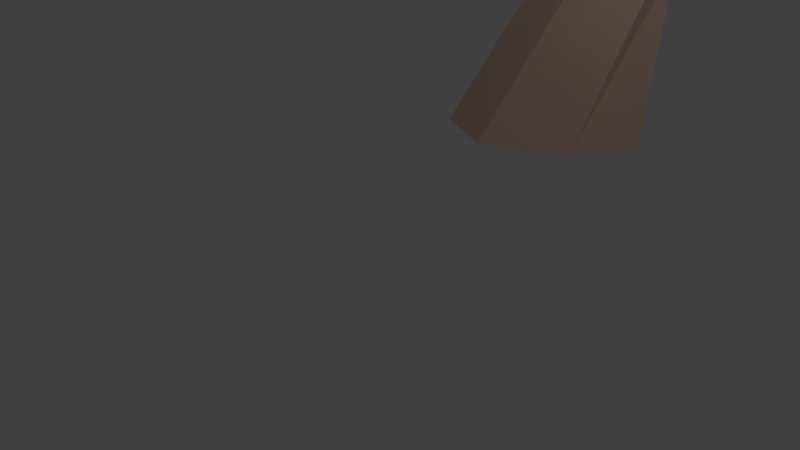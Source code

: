 # Source: Tree2.blend  (saved by Blender 2.67.0; exported with 4.5.12 LTS)
import bpy
from mathutils import Matrix  # noqa: F401  (used for matrix-valued properties, if any)

bpy.ops.wm.read_factory_settings(use_empty=True)
scene = bpy.context.scene
scene.name = 'Scene'

# ---- collections
col_collection_1 = bpy.data.collections.new('Collection 1'); scene.collection.children.link(col_collection_1)

# ---- materials (node trees are filled in below, after node groups)
mat_material_004 = bpy.data.materials.new('Material.004')
mat_material_004.alpha_threshold = 0.0
mat_material_004.use_transparent_shadow = False
mat_material_004.diffuse_color = (0.855, 0.6313, 0.4624, 1.0)
mat_material_004.roughness = 0.5
mat_material_004.specular_intensity = 0.0
mat_material_004.line_color = (0.0, 0.0, 0.0, 1.0)
mat_material_005 = bpy.data.materials.new('Material.005')
mat_material_005.alpha_threshold = 0.0
mat_material_005.use_transparent_shadow = False
mat_material_005.diffuse_color = (0.2058, 0.3032, 0.07656, 1.0)
mat_material_005.roughness = 0.5
mat_material_005.specular_intensity = 0.0
mat_material_005.line_color = (0.0, 0.0, 0.0, 1.0)
mat_material_006 = bpy.data.materials.new('Material.006')
mat_material_006.alpha_threshold = 0.0
mat_material_006.use_transparent_shadow = False
mat_material_006.diffuse_color = (0.3685, 0.4109, 0.07923, 1.0)
mat_material_006.roughness = 0.5
mat_material_006.specular_intensity = 0.0
mat_material_006.line_color = (0.0, 0.0, 0.0, 1.0)

# ---- material node trees

# ---- world
world_world = bpy.data.worlds.new('World'); scene.world = world_world
world_world.color = (0.05088, 0.05088, 0.05088)
world_world.use_sun_shadow = False
world_world.sun_shadow_jitter_overblur = 0.0
world_world.cycles.sampling_method = 'MANUAL'
world_world.cycles.sample_map_resolution = 256

# ---- cameras
cam_camera = bpy.data.cameras.new('Camera')
cam_camera.clip_end = 100.0
cam_camera.lens = 35.0
cam_camera.sensor_width = 32.0
cam_camera.sensor_height = 18.0
cam_camera.ortho_scale = 7.314
cam_camera.dof.focus_distance = 0.0
cam_camera.dof.aperture_fstop = 128.0

# ---- lights
light_lamp = bpy.data.lights.new('Lamp', 'POINT')
light_lamp.transmission_factor = 0.0
light_lamp.cutoff_distance = 30.0
light_lamp.energy = 100.0
light_lamp.shadow_buffer_clip_start = 1.001
light_lamp.shadow_soft_size = 0.1
light_lamp.shadow_maximum_resolution = 0.006
light_lamp.use_absolute_resolution = True
light_lamp.cycles.use_multiple_importance_sampling = False

# ---- meshes
me_cylinder = bpy.data.meshes.new('Cylinder')
me_cylinder.from_pydata([(3.106, 1.329, 2.15), (-1.34, -0.7959, 1.371), (2.986, 1.474, 2.457), (-1.547, -0.5467, 1.898), (2.848, 1.806, 2.457), (-1.784, 0.025, 1.898), (2.831, 1.993, 2.15), (-1.814, 0.3475, 1.371), (2.951, 1.848, 1.844), (-1.608, 0.0983, 0.8432), (3.089, 1.516, 1.844), (-1.37, -0.4734, 0.8432), (3.532, 1.425, 2.341), (3.163, 1.507, 2.555), (2.997, 1.908, 2.555), (3.199, 2.226, 2.341), (3.568, 2.144, 2.127), (3.734, 1.744, 2.127), (2.816, 1.331, 6.658), (2.575, 1.364, 6.62), (2.48, 1.592, 6.62), (2.627, 1.786, 6.658), (2.868, 1.753, 6.696), (2.962, 1.525, 6.696), (-1.527, 1.457, -8.453), (-1.919, 0.217, 11.02), (0.4789, 0.7284, -8.453), (-1.636, 0.2436, 11.02), (-0.2746, -0.7284, -8.453), (-1.434, -0.0005386, 11.02), (-2.193, -1.457, -8.453), (-1.534, -0.31, 11.02), (-3.735, -0.7284, -8.453), (-1.853, -0.3766, 11.02), (-3.447, 0.7284, -8.453), (-2.067, -0.1181, 11.02), (0.07815, 0.3695, -2.34), (-3.062, 0.5924, 2.791), (-0.2386, 0.5857, 7.408), (0.2707, 0.2933, 7.403), (-2.752, 0.5623, 2.791), (0.8756, 1.016, -2.34), (0.2707, -0.2933, 7.403), (-2.206, 0.1705, 2.791), (1.823, 0.6465, -2.34), (-0.2386, -0.5857, 7.408), (-2.08, -0.6341, 2.791), (1.973, -0.3688, -2.34), (-0.7465, -0.2924, 7.413), (-2.709, -1.151, 2.791), (1.175, -1.016, -2.34), (-0.7465, 0.2924, 7.413), (-3.506, -0.6341, 2.791), (0.2279, -0.6469, -2.34), (-1.216, 0.3528, 0.5006), (-6.075, 0.05868, 1.741), (2.817, 1.879, 4.649), (5.528, 2.888, 6.575), (3.006, 1.827, 4.41), (5.596, 2.84, 6.489), (3.084, 1.516, 4.501), (5.624, 2.729, 6.522), (2.942, 1.458, 4.797), (5.573, 2.708, 6.628), (2.777, 1.732, 4.888), (5.514, 2.806, 6.661), (-6.057, -0.1454, 2.084), (-1.368, 0.00171, 1.089), (-5.969, -0.5535, 2.084), (-1.368, -0.7005, 1.089), (-6.022, -0.7575, 1.741), (-1.216, -1.052, 0.5006), (-6.116, -0.5535, 1.399), (-1.063, -0.7005, -0.08818), (-6.116, -0.1454, 1.399), (-1.063, 0.00171, -0.08818), (-6.425, 0.1425, 1.733), (-6.204, -0.1035, 2.1), (-6.115, -0.5954, 2.1), (-6.425, -0.8413, 1.733), (-6.731, -0.5954, 1.366), (-6.731, -0.1035, 1.366), (-7.849, -0.09869, 6.249), (-7.644, -0.224, 6.304), (-7.639, -0.4748, 6.304), (-7.849, -0.6001, 6.249), (-8.059, -0.4748, 6.194), (-8.059, -0.224, 6.194), (-2.108, -0.1916, 5.122), (-1.949, -4.535, 5.79), (-1.84, -4.515, 5.915), (-1.919, -0.2354, 5.445), (-1.621, -4.515, 5.915), (-1.542, -0.2354, 5.445), (-1.511, -4.535, 5.79), (-1.353, -0.1916, 5.122), (-1.621, -4.556, 5.663), (-1.542, -0.1478, 4.798), (-1.84, -4.556, 5.663), (-1.919, -0.1478, 4.798), (-1.995, -5.173, 6.357), (-1.862, -5.094, 6.505), (-1.598, -5.094, 6.505), (-1.466, -5.173, 6.357), (-1.598, -5.251, 6.209), (-1.862, -5.251, 6.209), (-1.865, -6.117, 7.927), (-1.798, -6.001, 7.942), (-1.663, -6.001, 7.942), (-1.595, -6.117, 7.927), (-1.663, -6.233, 7.911), (-1.798, -6.233, 7.911), (-1.432, -2.937, 5.213), (-1.879, -3.077, 5.432), (-2.029, -2.937, 5.213), (-1.581, -3.077, 5.432), (-1.581, -2.808, 4.983), (-1.879, -2.808, 4.983), (-1.239, -0.2641, 8.339), (4.503, -3.851, 9.57), (-3.457, -5.599, 10.65), (-8.03, 0.3217, 10.58), (-2.896, 5.65, 9.715), (4.85, 2.278, 8.876), (1.521, -5.595, 14.8), (-6.225, -3.08, 14.72), (-5.878, 3.945, 15.14), (2.082, 5.304, 14.77), (6.655, -0.4328, 13.22), (0.02419, 1.836, 17.45), (-8.573, -0.6355, 5.492), (-6.634, -2.882, 7.444), (-10.07, -2.982, 6.525), (-11.88, -0.5155, 5.942), (-9.76, 2.25, 5.371), (-4.865, 1.945, 6.879), (-8.381, -1.929, 10.25), (-12.57, 0.03503, 8.313), (-12.4, 2.109, 7.941), (-7.954, 4.288, 8.514), (-5.636, -0.1842, 9.406), (-9.434, 2.055, 9.76), (2.169, 0.1361, 6.408), (4.711, -2.135, 7.857), (1.144, -2.131, 7.857), (-0.3456, 0.325, 7.998), (1.45, 2.977, 6.864), (6.421, 2.532, 6.948), (4.546, -1.217, 11.33), (0.1796, 0.8333, 10.68), (0.3841, 2.856, 10.36), (4.84, 4.858, 9.774), (6.87, 0.4302, 9.792), (3.981, 2.696, 11.45), (5.975, 1.126, 5.987), (7.397, 2.444, 6.304), (6.878, 1.001, 7.178), (5.45, 0.673, 7.371), (4.457, 1.282, 6.03), (5.394, 3.278, 5.316), (6.776, 3.601, 7.837), (5.163, 1.832, 8.575), (4.214, 2.006, 7.901), (3.903, 3.784, 6.127), (6.37, 4.195, 6.482), (4.768, 3.771, 7.339), (-1.3, -5.878, 7.647), (1.312, -5.408, 9.025), (0.2664, -8.39, 7.714), (-3.126, -8.224, 7.224), (-4.16, -5.214, 8.321), (-1.077, -3.613, 9.275), (1.078, -7.885, 10.29), (-1.596, -9.479, 8.899), (-4.419, -7.719, 9.651), (-3.251, -4.967, 11.16), (0.1543, -4.756, 11.1), (-3.004, -6.664, 11.59), (-7.062, -0.4811, 3.12), (-8.125, 2.754, 2.875), (-7.013, -0.4017, 2.825), (-8.078, 2.783, 2.768), (-6.704, -0.2886, 2.876), (-7.967, 2.824, 2.787), (-6.643, -0.2996, 3.203), (-7.945, 2.82, 2.904), (-6.914, -0.4196, 3.354), (-8.042, 2.777, 2.958), (-8.125, 3.254, 3.293), (-8.078, 3.283, 3.187), (-7.967, 3.324, 3.205), (-7.945, 3.32, 3.322), (-8.042, 3.277, 3.376), (-7.732, 3.421, 3.035), (-6.708, 4.28, 3.685), (-7.105, 3.183, 4.15), (-8.613, 2.293, 3.458), (-9.156, 3.637, 2.624), (-7.799, 4.792, 2.808), (-7.116, 3.816, 4.927), (-8.211, 2.551, 4.655), (-9.587, 3.183, 3.893), (-9.172, 4.766, 3.59), (-7.557, 5.115, 3.973), (-9.191, 4.335, 4.355)], [], [(0, 1, 3, 2), (2, 3, 5, 4), (4, 5, 7, 6), (6, 7, 9, 8), (3, 1, 11, 9, 7, 5), (10, 11, 1, 0), (8, 9, 11, 10), (2, 4, 14, 13), (12, 13, 19, 18), (4, 6, 15, 14), (0, 2, 13, 12), (6, 8, 16, 15), (8, 10, 17, 16), (10, 0, 12, 17), (18, 19, 20, 21, 22, 23), (15, 16, 22, 21), (14, 15, 21, 20), (17, 12, 18, 23), (13, 14, 20, 19), (16, 17, 23, 22), (38, 25, 27, 39), (39, 27, 29, 42), (42, 29, 31, 45), (45, 31, 33, 48), (27, 25, 35, 33, 31, 29), (51, 35, 25, 38), (48, 33, 35, 51), (24, 26, 28, 30, 32, 34), (24, 36, 41, 26), (36, 37, 40, 41), (37, 38, 39, 40), (26, 41, 44, 28), (41, 40, 43, 44), (40, 39, 42, 43), (28, 44, 47, 30), (44, 43, 46, 47), (43, 42, 45, 46), (30, 47, 50, 32), (47, 46, 49, 50), (46, 45, 48, 49), (34, 53, 36, 24), (53, 52, 37, 36), (52, 51, 38, 37), (32, 50, 53, 34), (50, 49, 52, 53), (49, 48, 51, 52), (72, 73, 75, 74), (68, 69, 71, 70), (56, 57, 59, 58), (74, 75, 54, 55), (70, 71, 73, 72), (58, 59, 61, 60), (67, 54, 75, 73, 71, 69), (55, 54, 67, 66), (60, 61, 63, 62), (59, 57, 65, 63, 61), (64, 65, 57, 56), (62, 63, 65, 64), (66, 68, 78, 77), (66, 67, 69, 68), (56, 58, 60, 62, 64), (76, 77, 83, 82), (68, 70, 79, 78), (55, 66, 77, 76), (70, 72, 80, 79), (72, 74, 81, 80), (74, 55, 76, 81), (82, 83, 84, 85, 86, 87), (79, 80, 86, 85), (78, 79, 85, 84), (81, 76, 82, 87), (77, 78, 84, 83), (80, 81, 87, 86), (116, 97, 99, 117), (115, 93, 95, 112), (117, 99, 88, 114), (112, 95, 97, 116), (91, 88, 99, 97, 95, 93), (114, 88, 91, 113), (90, 92, 102, 101), (113, 91, 93, 115), (100, 101, 107, 106), (92, 94, 103, 102), (89, 90, 101, 100), (94, 96, 104, 103), (96, 98, 105, 104), (98, 89, 100, 105), (106, 107, 108, 109, 110, 111), (103, 104, 110, 109), (102, 103, 109, 108), (105, 100, 106, 111), (101, 102, 108, 107), (104, 105, 111, 110), (96, 116, 117, 98), (92, 115, 112, 94), (98, 117, 114, 89), (94, 112, 116, 96), (89, 114, 113, 90), (90, 113, 115, 92), (118, 119, 120), (119, 118, 123), (118, 120, 121), (118, 121, 122), (118, 122, 123), (119, 123, 128), (120, 119, 124), (121, 120, 125), (122, 121, 126), (123, 122, 127), (119, 128, 124), (120, 124, 125), (121, 125, 126), (122, 126, 127), (123, 127, 128), (124, 128, 129), (125, 124, 129), (126, 125, 129), (127, 126, 129), (128, 127, 129), (130, 131, 132), (131, 130, 135), (130, 132, 133), (130, 133, 134), (130, 134, 135), (131, 135, 140), (132, 131, 136), (133, 132, 137), (134, 133, 138), (135, 134, 139), (131, 140, 136), (132, 136, 137), (133, 137, 138), (134, 138, 139), (135, 139, 140), (136, 140, 141), (137, 136, 141), (138, 137, 141), (139, 138, 141), (140, 139, 141), (142, 143, 144), (143, 142, 147), (142, 144, 145), (142, 145, 146), (142, 146, 147), (143, 147, 152), (144, 143, 148), (145, 144, 149), (146, 145, 150), (147, 146, 151), (143, 152, 148), (144, 148, 149), (145, 149, 150), (146, 150, 151), (147, 151, 152), (148, 152, 153), (149, 148, 153), (150, 149, 153), (151, 150, 153), (152, 151, 153), (154, 155, 156), (155, 154, 159), (154, 156, 157), (154, 157, 158), (154, 158, 159), (155, 159, 164), (156, 155, 160), (157, 156, 161), (158, 157, 162), (159, 158, 163), (155, 164, 160), (156, 160, 161), (157, 161, 162), (158, 162, 163), (159, 163, 164), (160, 164, 165), (161, 160, 165), (162, 161, 165), (163, 162, 165), (164, 163, 165), (166, 167, 168), (167, 166, 171), (166, 168, 169), (166, 169, 170), (166, 170, 171), (167, 171, 176), (168, 167, 172), (169, 168, 173), (170, 169, 174), (171, 170, 175), (167, 176, 172), (168, 172, 173), (169, 173, 174), (170, 174, 175), (171, 175, 176), (172, 176, 177), (173, 172, 177), (174, 173, 177), (175, 174, 177), (176, 175, 177), (178, 179, 181, 180), (180, 181, 183, 182), (182, 183, 185, 184), (183, 181, 189, 190), (186, 187, 179, 178), (184, 185, 187, 186), (178, 180, 182, 184, 186), (189, 188, 192, 191, 190), (179, 187, 192, 188), (187, 185, 191, 192), (185, 183, 190, 191), (181, 179, 188, 189), (193, 194, 195), (194, 193, 198), (193, 195, 196), (193, 196, 197), (193, 197, 198), (194, 198, 203), (195, 194, 199), (196, 195, 200), (197, 196, 201), (198, 197, 202), (194, 203, 199), (195, 199, 200), (196, 200, 201), (197, 201, 202), (198, 202, 203), (199, 203, 204), (200, 199, 204), (201, 200, 204), (202, 201, 204), (203, 202, 204)])
me_cylinder.polygons.foreach_set('material_index', [0, 0, 0, 0, 0, 0, 0, 0, 0, 0, 0, 0, 0, 0, 0, 0, 0, 0, 0, 0, 0, 0, 0, 0, 0, 0, 0, 0, 0, 0, 0, 0, 0, 0, 0, 0, 0, 0, 0, 0, 0, 0, 0, 0, 0, 0, 0, 0, 0, 0, 0, 0, 0, 0, 0, 0, 0, 0, 0, 0, 0, 0, 0, 0, 0, 0, 0, 0, 0, 0, 0, 0, 0, 0, 0, 0, 0, 0, 0, 0, 0, 0, 0, 0, 0, 0, 0, 0, 0, 0, 0, 0, 0, 0, 0, 0, 0, 0, 0, 1, 1, 1, 1, 1, 1, 1, 1, 1, 1, 1, 1, 1, 1, 1, 1, 1, 1, 1, 1, 1, 1, 1, 1, 1, 1, 1, 1, 1, 1, 1, 1, 1, 1, 1, 1, 1, 1, 1, 1, 2, 2, 2, 2, 2, 2, 2, 2, 2, 2, 2, 2, 2, 2, 2, 2, 2, 2, 2, 2, 1, 1, 1, 1, 1, 1, 1, 1, 1, 1, 1, 1, 1, 1, 1, 1, 1, 1, 1, 1, 2, 2, 2, 2, 2, 2, 2, 2, 2, 2, 2, 2, 2, 2, 2, 2, 2, 2, 2, 2, 0, 0, 0, 0, 0, 0, 0, 0, 0, 0, 0, 0, 1, 1, 1, 1, 1, 1, 1, 1, 1, 1, 1, 1, 1, 1, 1, 1, 1, 1, 1, 1])
me_cylinder.materials.append(mat_material_004)
me_cylinder.materials.append(mat_material_005)
me_cylinder.materials.append(mat_material_006)
me_cylinder.use_remesh_preserve_volume = False
me_cylinder.use_remesh_preserve_attributes = False
me_cylinder.use_mirror_vertex_groups = False
me_cylinder.update()

# ---- objects
ob_cylinder = bpy.data.objects.new('Cylinder', me_cylinder)
ob_lamp = bpy.data.objects.new('Lamp', light_lamp)
ob_camera = bpy.data.objects.new('Camera', cam_camera)

# ---- transforms, parenting, visibility, modifiers, constraints
ob_cylinder.location = (0.04656, 4.858, 6.448)
ob_cylinder.scale = (0.7567, 0.7567, 0.7567)
ob_cylinder.lineart.crease_threshold = 0.0
ob_lamp.location = (4.076, 1.005, 5.904)
ob_lamp.rotation_euler = (0.6503, 0.05522, 1.866)
ob_lamp.lock_rotations_4d = False
ob_lamp.empty_display_type = 'ARROWS'
ob_lamp.color = (0.0, 0.0, 0.0, 0.0)
ob_lamp.lineart.crease_threshold = 0.0
ob_camera.location = (7.481, -6.508, 5.344)
ob_camera.rotation_euler = (1.109, 0.01082, 0.8149)
ob_camera.lock_rotations_4d = False
ob_camera.empty_display_type = 'ARROWS'
ob_camera.color = (0.0, 0.0, 0.0, 0.0)
ob_camera.display_type = 'WIRE'
ob_camera.lineart.crease_threshold = 0.0

# ---- collection membership
col_collection_1.objects.link(ob_cylinder)
col_collection_1.objects.link(ob_lamp)
col_collection_1.objects.link(ob_camera)

# ---- scene / render settings (as saved in the file)
scene.camera = ob_camera
scene.frame_start = 1; scene.frame_end = 250; scene.frame_set(1)
scene.render.engine = 'BLENDER_EEVEE_NEXT'
scene.render.image_settings.color_mode = 'RGB'
scene.render.image_settings.compression = 90
scene.render.resolution_percentage = 50
scene.render.dither_intensity = 0.0
scene.cycles.use_denoising = False
scene.cycles.samples = 10
scene.cycles.sampling_pattern = 'TABULATED_SOBOL'
scene.cycles.light_sampling_threshold = 0.0
scene.cycles.use_adaptive_sampling = False
scene.cycles.use_light_tree = False
scene.cycles.blur_glossy = 0.0
scene.cycles.volume_bounces = 1
scene.cycles.pixel_filter_type = 'GAUSSIAN'
scene.cycles.sample_clamp_indirect = 0.0
scene.view_settings.view_transform = 'Standard'
bpy.context.view_layer.update()
